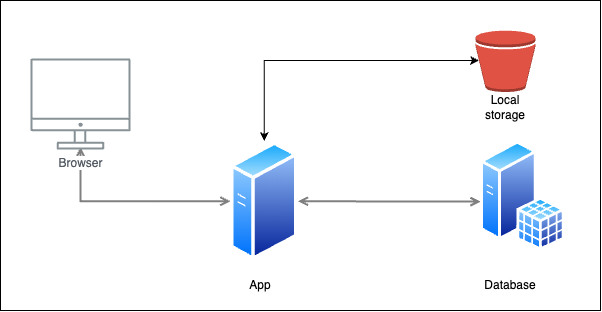

The diagram above was exported from draw.io. Its source (the exported page's mxGraphModel, read from the mxfile embedded in the PNG):
<mxGraphModel dx="830" dy="672" grid="1" gridSize="10" guides="1" tooltips="1" connect="1" arrows="1" fold="1" page="1" pageScale="1" pageWidth="1169" pageHeight="827" math="0" shadow="0">
  <root>
    <mxCell id="0" />
    <mxCell id="1" parent="0" />
    <mxCell id="2" style="edgeStyle=orthogonalEdgeStyle;rounded=0;orthogonalLoop=1;jettySize=auto;html=1;startArrow=open;startFill=0;endArrow=open;endFill=0;strokeWidth=2;strokeColor=#808080;entryX=0;entryY=0.5;entryDx=0;entryDy=0;exitX=0.5;exitY=0.973;exitDx=0;exitDy=0;exitPerimeter=0;" edge="1" source="4" target="6" parent="1">
      <mxGeometry relative="1" as="geometry">
        <Array as="points">
          <mxPoint x="320" y="410.5" />
        </Array>
      </mxGeometry>
    </mxCell>
    <mxCell id="3" style="edgeStyle=orthogonalEdgeStyle;rounded=0;orthogonalLoop=1;jettySize=auto;html=1;startArrow=open;startFill=0;endArrow=open;endFill=0;strokeWidth=2;strokeColor=#808080;exitX=1;exitY=0.5;exitDx=0;exitDy=0;entryX=0;entryY=0.551;entryDx=0;entryDy=0;entryPerimeter=0;" edge="1" source="6" target="5" parent="1">
      <mxGeometry relative="1" as="geometry">
        <Array as="points">
          <mxPoint x="571" y="410.5" />
        </Array>
        <mxPoint x="570.0000000000002" y="413.37" as="sourcePoint" />
        <mxPoint x="752.5199999999999" y="408.12" as="targetPoint" />
      </mxGeometry>
    </mxCell>
    <mxCell id="4" value="Browser" style="outlineConnect=0;gradientColor=none;fontColor=#545B64;strokeColor=none;fillColor=#879196;dashed=0;verticalLabelPosition=bottom;verticalAlign=top;align=center;html=1;fontSize=12;fontStyle=0;aspect=fixed;shape=mxgraph.aws4.illustration_desktop;pointerEvents=1;labelBackgroundColor=#ffffff;" vertex="1" parent="1">
      <mxGeometry x="270" y="268" width="100" height="91" as="geometry" />
    </mxCell>
    <mxCell id="5" value="" style="image;aspect=fixed;perimeter=ellipsePerimeter;html=1;align=center;shadow=0;dashed=0;spacingTop=3;image=img/lib/active_directory/sql_server.svg;" vertex="1" parent="1">
      <mxGeometry x="720" y="350.5" width="84.7" height="110" as="geometry" />
    </mxCell>
    <mxCell id="6" value="" style="image;aspect=fixed;perimeter=ellipsePerimeter;html=1;align=center;shadow=0;dashed=0;spacingTop=3;image=img/lib/active_directory/generic_server.svg;" vertex="1" parent="1">
      <mxGeometry x="470" y="350.5" width="67.48" height="120.5" as="geometry" />
    </mxCell>
    <mxCell id="7" value="App" style="text;html=1;align=center;verticalAlign=middle;whiteSpace=wrap;rounded=0;" vertex="1" parent="1">
      <mxGeometry x="470" y="480" width="60" height="30" as="geometry" />
    </mxCell>
    <mxCell id="8" value="Database" style="text;html=1;align=center;verticalAlign=middle;whiteSpace=wrap;rounded=0;" vertex="1" parent="1">
      <mxGeometry x="720" y="480" width="60" height="30" as="geometry" />
    </mxCell>
    <mxCell id="9" value="" style="outlineConnect=0;dashed=0;verticalLabelPosition=bottom;verticalAlign=top;align=center;html=1;shape=mxgraph.aws3.bucket;fillColor=#E05243;gradientColor=none;" vertex="1" parent="1">
      <mxGeometry x="715" y="240" width="60" height="61.5" as="geometry" />
    </mxCell>
    <mxCell id="10" value="Local storage" style="text;html=1;align=center;verticalAlign=middle;whiteSpace=wrap;rounded=0;" vertex="1" parent="1">
      <mxGeometry x="715" y="301.5" width="60" height="30" as="geometry" />
    </mxCell>
    <mxCell id="11" style="edgeStyle=orthogonalEdgeStyle;rounded=0;orthogonalLoop=1;jettySize=auto;html=1;entryX=0.06;entryY=0.5;entryDx=0;entryDy=0;entryPerimeter=0;startArrow=classic;startFill=1;" edge="1" source="6" target="9" parent="1">
      <mxGeometry relative="1" as="geometry">
        <Array as="points">
          <mxPoint x="504" y="270" />
          <mxPoint x="719" y="270" />
        </Array>
      </mxGeometry>
    </mxCell>
    <mxCell id="12" value="" style="rounded=0;whiteSpace=wrap;html=1;fillColor=none;" vertex="1" parent="1">
      <mxGeometry x="240" y="210" width="600" height="310" as="geometry" />
    </mxCell>
  </root>
</mxGraphModel>